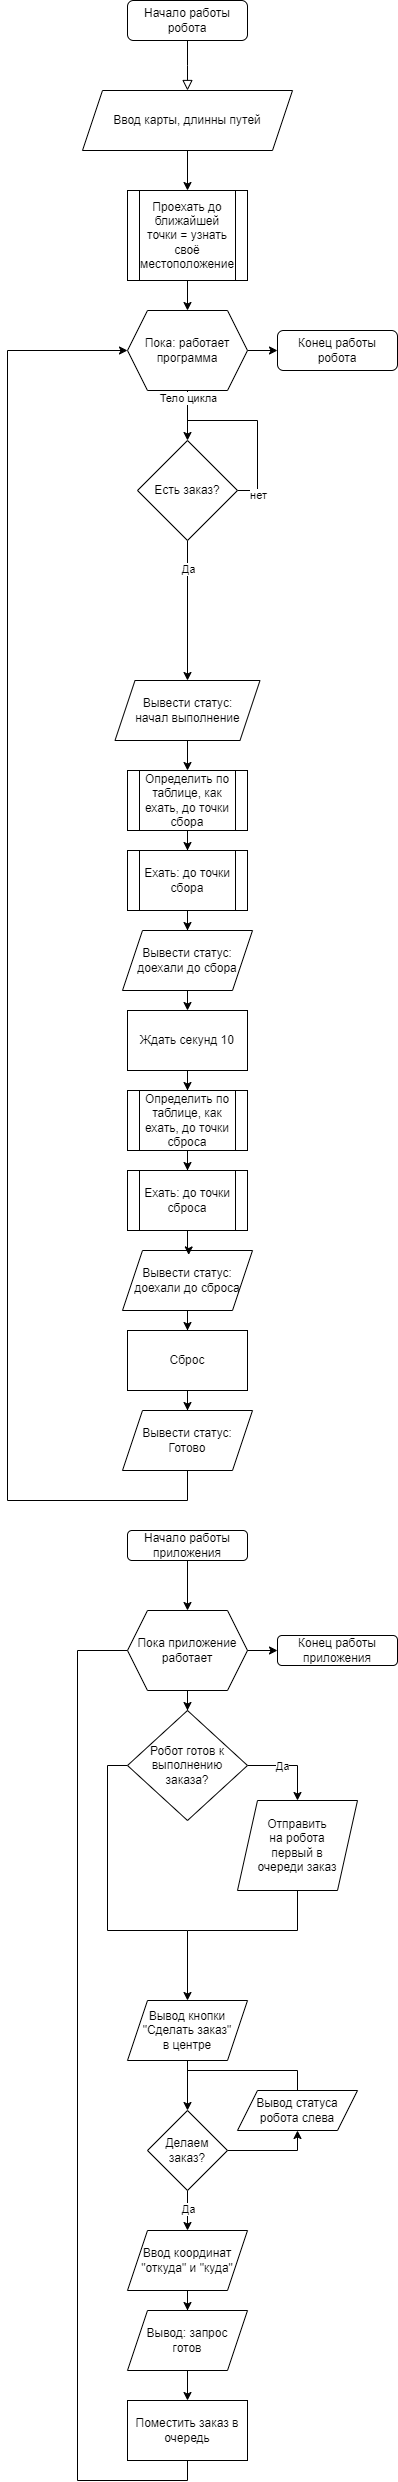

The diagram above was exported from draw.io. Its source (the exported page's mxGraphModel, read from the mxfile embedded in the PNG):
<mxGraphModel dx="1434" dy="790" grid="1" gridSize="10" guides="1" tooltips="1" connect="1" arrows="1" fold="1" page="1" pageScale="1" pageWidth="827" pageHeight="1169" math="0" shadow="0">
  <root>
    <mxCell id="WIyWlLk6GJQsqaUBKTNV-0" />
    <mxCell id="WIyWlLk6GJQsqaUBKTNV-1" parent="WIyWlLk6GJQsqaUBKTNV-0" />
    <mxCell id="WIyWlLk6GJQsqaUBKTNV-2" value="" style="rounded=0;html=1;jettySize=auto;orthogonalLoop=1;fontSize=11;endArrow=block;endFill=0;endSize=8;strokeWidth=1;shadow=0;labelBackgroundColor=none;edgeStyle=orthogonalEdgeStyle;" parent="WIyWlLk6GJQsqaUBKTNV-1" source="WIyWlLk6GJQsqaUBKTNV-3" edge="1">
      <mxGeometry relative="1" as="geometry">
        <mxPoint x="420" y="110" as="targetPoint" />
      </mxGeometry>
    </mxCell>
    <mxCell id="WIyWlLk6GJQsqaUBKTNV-3" value="Начало работы робота" style="rounded=1;whiteSpace=wrap;html=1;fontSize=12;glass=0;strokeWidth=1;shadow=0;" parent="WIyWlLk6GJQsqaUBKTNV-1" vertex="1">
      <mxGeometry x="360" y="20" width="120" height="40" as="geometry" />
    </mxCell>
    <mxCell id="aJ7ux7aC-X-UFRYkZwZB-3" style="edgeStyle=orthogonalEdgeStyle;rounded=0;orthogonalLoop=1;jettySize=auto;html=1;entryX=0.5;entryY=0;entryDx=0;entryDy=0;" parent="WIyWlLk6GJQsqaUBKTNV-1" source="aJ7ux7aC-X-UFRYkZwZB-0" target="aJ7ux7aC-X-UFRYkZwZB-1" edge="1">
      <mxGeometry relative="1" as="geometry" />
    </mxCell>
    <mxCell id="aJ7ux7aC-X-UFRYkZwZB-0" value="Ввод карты, длинны путей" style="shape=parallelogram;perimeter=parallelogramPerimeter;whiteSpace=wrap;html=1;fixedSize=1;" parent="WIyWlLk6GJQsqaUBKTNV-1" vertex="1">
      <mxGeometry x="315" y="110" width="210" height="60" as="geometry" />
    </mxCell>
    <mxCell id="aJ7ux7aC-X-UFRYkZwZB-6" style="edgeStyle=orthogonalEdgeStyle;rounded=0;orthogonalLoop=1;jettySize=auto;html=1;entryX=0.5;entryY=0;entryDx=0;entryDy=0;exitX=0.5;exitY=1;exitDx=0;exitDy=0;" parent="WIyWlLk6GJQsqaUBKTNV-1" source="aJ7ux7aC-X-UFRYkZwZB-19" target="aJ7ux7aC-X-UFRYkZwZB-7" edge="1">
      <mxGeometry relative="1" as="geometry">
        <mxPoint x="420" y="510" as="targetPoint" />
      </mxGeometry>
    </mxCell>
    <mxCell id="aJ7ux7aC-X-UFRYkZwZB-21" value="Тело цикла" style="edgeLabel;html=1;align=center;verticalAlign=middle;resizable=0;points=[];" parent="aJ7ux7aC-X-UFRYkZwZB-6" vertex="1" connectable="0">
      <mxGeometry x="-0.2375" y="1" relative="1" as="geometry">
        <mxPoint x="-1" y="-12" as="offset" />
      </mxGeometry>
    </mxCell>
    <mxCell id="aJ7ux7aC-X-UFRYkZwZB-82" style="edgeStyle=orthogonalEdgeStyle;rounded=0;orthogonalLoop=1;jettySize=auto;html=1;entryX=0.5;entryY=0;entryDx=0;entryDy=0;" parent="WIyWlLk6GJQsqaUBKTNV-1" source="aJ7ux7aC-X-UFRYkZwZB-1" target="aJ7ux7aC-X-UFRYkZwZB-19" edge="1">
      <mxGeometry relative="1" as="geometry" />
    </mxCell>
    <mxCell id="aJ7ux7aC-X-UFRYkZwZB-1" value="Проехать до ближайшей точки = узнать своё местоположение" style="shape=process;whiteSpace=wrap;html=1;backgroundOutline=1;" parent="WIyWlLk6GJQsqaUBKTNV-1" vertex="1">
      <mxGeometry x="360" y="210" width="120" height="90" as="geometry" />
    </mxCell>
    <mxCell id="aJ7ux7aC-X-UFRYkZwZB-63" style="edgeStyle=orthogonalEdgeStyle;rounded=0;orthogonalLoop=1;jettySize=auto;html=1;entryX=0.5;entryY=0;entryDx=0;entryDy=0;" parent="WIyWlLk6GJQsqaUBKTNV-1" source="aJ7ux7aC-X-UFRYkZwZB-7" target="aJ7ux7aC-X-UFRYkZwZB-86" edge="1">
      <mxGeometry relative="1" as="geometry">
        <mxPoint x="420" y="600" as="targetPoint" />
      </mxGeometry>
    </mxCell>
    <mxCell id="aJ7ux7aC-X-UFRYkZwZB-64" value="Да" style="edgeLabel;html=1;align=center;verticalAlign=middle;resizable=0;points=[];" parent="aJ7ux7aC-X-UFRYkZwZB-63" vertex="1" connectable="0">
      <mxGeometry x="-0.624" y="-2" relative="1" as="geometry">
        <mxPoint x="2" y="2" as="offset" />
      </mxGeometry>
    </mxCell>
    <mxCell id="aJ7ux7aC-X-UFRYkZwZB-70" style="edgeStyle=orthogonalEdgeStyle;rounded=0;orthogonalLoop=1;jettySize=auto;html=1;exitX=1;exitY=0.5;exitDx=0;exitDy=0;endArrow=none;endFill=0;" parent="WIyWlLk6GJQsqaUBKTNV-1" source="aJ7ux7aC-X-UFRYkZwZB-7" edge="1">
      <mxGeometry relative="1" as="geometry">
        <mxPoint x="420" y="440" as="targetPoint" />
        <Array as="points">
          <mxPoint x="490" y="510" />
          <mxPoint x="490" y="440" />
        </Array>
      </mxGeometry>
    </mxCell>
    <mxCell id="aJ7ux7aC-X-UFRYkZwZB-71" value="нет" style="edgeLabel;html=1;align=center;verticalAlign=middle;resizable=0;points=[];" parent="aJ7ux7aC-X-UFRYkZwZB-70" vertex="1" connectable="0">
      <mxGeometry x="-0.1156" y="2" relative="1" as="geometry">
        <mxPoint x="2" y="55" as="offset" />
      </mxGeometry>
    </mxCell>
    <mxCell id="aJ7ux7aC-X-UFRYkZwZB-7" value="Есть заказ?" style="rhombus;whiteSpace=wrap;html=1;" parent="WIyWlLk6GJQsqaUBKTNV-1" vertex="1">
      <mxGeometry x="370" y="460" width="100" height="100" as="geometry" />
    </mxCell>
    <mxCell id="aJ7ux7aC-X-UFRYkZwZB-61" style="edgeStyle=orthogonalEdgeStyle;rounded=0;orthogonalLoop=1;jettySize=auto;html=1;entryX=0;entryY=0.5;entryDx=0;entryDy=0;" parent="WIyWlLk6GJQsqaUBKTNV-1" source="aJ7ux7aC-X-UFRYkZwZB-19" target="aJ7ux7aC-X-UFRYkZwZB-60" edge="1">
      <mxGeometry relative="1" as="geometry" />
    </mxCell>
    <mxCell id="aJ7ux7aC-X-UFRYkZwZB-19" value="Пока: работает программа" style="shape=hexagon;perimeter=hexagonPerimeter2;whiteSpace=wrap;html=1;fixedSize=1;" parent="WIyWlLk6GJQsqaUBKTNV-1" vertex="1">
      <mxGeometry x="360" y="330" width="120" height="80" as="geometry" />
    </mxCell>
    <mxCell id="aJ7ux7aC-X-UFRYkZwZB-48" style="edgeStyle=orthogonalEdgeStyle;rounded=0;orthogonalLoop=1;jettySize=auto;html=1;" parent="WIyWlLk6GJQsqaUBKTNV-1" source="aJ7ux7aC-X-UFRYkZwZB-30" target="aJ7ux7aC-X-UFRYkZwZB-34" edge="1">
      <mxGeometry relative="1" as="geometry" />
    </mxCell>
    <mxCell id="aJ7ux7aC-X-UFRYkZwZB-30" value="Определить по таблице, как ехать, до точки сбора" style="shape=process;whiteSpace=wrap;html=1;backgroundOutline=1;" parent="WIyWlLk6GJQsqaUBKTNV-1" vertex="1">
      <mxGeometry x="360" y="790" width="120" height="60" as="geometry" />
    </mxCell>
    <mxCell id="aJ7ux7aC-X-UFRYkZwZB-49" style="edgeStyle=orthogonalEdgeStyle;rounded=0;orthogonalLoop=1;jettySize=auto;html=1;" parent="WIyWlLk6GJQsqaUBKTNV-1" source="aJ7ux7aC-X-UFRYkZwZB-34" target="aJ7ux7aC-X-UFRYkZwZB-37" edge="1">
      <mxGeometry relative="1" as="geometry" />
    </mxCell>
    <mxCell id="aJ7ux7aC-X-UFRYkZwZB-34" value="Ехать: до точки сбора" style="shape=process;whiteSpace=wrap;html=1;backgroundOutline=1;" parent="WIyWlLk6GJQsqaUBKTNV-1" vertex="1">
      <mxGeometry x="360" y="870" width="120" height="60" as="geometry" />
    </mxCell>
    <mxCell id="aJ7ux7aC-X-UFRYkZwZB-46" style="edgeStyle=orthogonalEdgeStyle;rounded=0;orthogonalLoop=1;jettySize=auto;html=1;exitX=0.5;exitY=1;exitDx=0;exitDy=0;entryX=0.5;entryY=0;entryDx=0;entryDy=0;" parent="WIyWlLk6GJQsqaUBKTNV-1" source="aJ7ux7aC-X-UFRYkZwZB-37" target="aJ7ux7aC-X-UFRYkZwZB-39" edge="1">
      <mxGeometry relative="1" as="geometry" />
    </mxCell>
    <mxCell id="aJ7ux7aC-X-UFRYkZwZB-37" value="Вывести статус: доехали до сбора" style="shape=parallelogram;perimeter=parallelogramPerimeter;whiteSpace=wrap;html=1;fixedSize=1;" parent="WIyWlLk6GJQsqaUBKTNV-1" vertex="1">
      <mxGeometry x="355" y="950" width="130" height="60" as="geometry" />
    </mxCell>
    <mxCell id="aJ7ux7aC-X-UFRYkZwZB-50" style="edgeStyle=orthogonalEdgeStyle;rounded=0;orthogonalLoop=1;jettySize=auto;html=1;" parent="WIyWlLk6GJQsqaUBKTNV-1" source="aJ7ux7aC-X-UFRYkZwZB-39" target="aJ7ux7aC-X-UFRYkZwZB-42" edge="1">
      <mxGeometry relative="1" as="geometry" />
    </mxCell>
    <mxCell id="aJ7ux7aC-X-UFRYkZwZB-39" value="Ждать секунд 10" style="rounded=0;whiteSpace=wrap;html=1;" parent="WIyWlLk6GJQsqaUBKTNV-1" vertex="1">
      <mxGeometry x="360" y="1030" width="120" height="60" as="geometry" />
    </mxCell>
    <mxCell id="aJ7ux7aC-X-UFRYkZwZB-41" style="edgeStyle=orthogonalEdgeStyle;rounded=0;orthogonalLoop=1;jettySize=auto;html=1;entryX=0.5;entryY=0;entryDx=0;entryDy=0;" parent="WIyWlLk6GJQsqaUBKTNV-1" source="aJ7ux7aC-X-UFRYkZwZB-42" target="aJ7ux7aC-X-UFRYkZwZB-45" edge="1">
      <mxGeometry relative="1" as="geometry" />
    </mxCell>
    <mxCell id="aJ7ux7aC-X-UFRYkZwZB-42" value="Определить по таблице, как ехать, до точки сброса" style="shape=process;whiteSpace=wrap;html=1;backgroundOutline=1;" parent="WIyWlLk6GJQsqaUBKTNV-1" vertex="1">
      <mxGeometry x="360" y="1110" width="120" height="60" as="geometry" />
    </mxCell>
    <mxCell id="aJ7ux7aC-X-UFRYkZwZB-45" value="Ехать: до точки сброса" style="shape=process;whiteSpace=wrap;html=1;backgroundOutline=1;" parent="WIyWlLk6GJQsqaUBKTNV-1" vertex="1">
      <mxGeometry x="360" y="1190" width="120" height="60" as="geometry" />
    </mxCell>
    <mxCell id="aJ7ux7aC-X-UFRYkZwZB-56" style="edgeStyle=orthogonalEdgeStyle;rounded=0;orthogonalLoop=1;jettySize=auto;html=1;" parent="WIyWlLk6GJQsqaUBKTNV-1" source="aJ7ux7aC-X-UFRYkZwZB-51" target="aJ7ux7aC-X-UFRYkZwZB-53" edge="1">
      <mxGeometry relative="1" as="geometry" />
    </mxCell>
    <mxCell id="aJ7ux7aC-X-UFRYkZwZB-51" value="Вывести статус: доехали до сброса" style="shape=parallelogram;perimeter=parallelogramPerimeter;whiteSpace=wrap;html=1;fixedSize=1;" parent="WIyWlLk6GJQsqaUBKTNV-1" vertex="1">
      <mxGeometry x="355" y="1270" width="130" height="60" as="geometry" />
    </mxCell>
    <mxCell id="aJ7ux7aC-X-UFRYkZwZB-52" style="edgeStyle=orthogonalEdgeStyle;rounded=0;orthogonalLoop=1;jettySize=auto;html=1;entryX=0.509;entryY=0.074;entryDx=0;entryDy=0;entryPerimeter=0;" parent="WIyWlLk6GJQsqaUBKTNV-1" source="aJ7ux7aC-X-UFRYkZwZB-45" target="aJ7ux7aC-X-UFRYkZwZB-51" edge="1">
      <mxGeometry relative="1" as="geometry" />
    </mxCell>
    <mxCell id="aJ7ux7aC-X-UFRYkZwZB-58" style="edgeStyle=orthogonalEdgeStyle;rounded=0;orthogonalLoop=1;jettySize=auto;html=1;entryX=0.5;entryY=0;entryDx=0;entryDy=0;" parent="WIyWlLk6GJQsqaUBKTNV-1" source="aJ7ux7aC-X-UFRYkZwZB-53" target="aJ7ux7aC-X-UFRYkZwZB-57" edge="1">
      <mxGeometry relative="1" as="geometry" />
    </mxCell>
    <mxCell id="aJ7ux7aC-X-UFRYkZwZB-53" value="Сброс" style="rounded=0;whiteSpace=wrap;html=1;" parent="WIyWlLk6GJQsqaUBKTNV-1" vertex="1">
      <mxGeometry x="360" y="1350" width="120" height="60" as="geometry" />
    </mxCell>
    <mxCell id="aJ7ux7aC-X-UFRYkZwZB-59" style="edgeStyle=orthogonalEdgeStyle;rounded=0;orthogonalLoop=1;jettySize=auto;html=1;entryX=0;entryY=0.5;entryDx=0;entryDy=0;exitX=0.5;exitY=1;exitDx=0;exitDy=0;" parent="WIyWlLk6GJQsqaUBKTNV-1" source="aJ7ux7aC-X-UFRYkZwZB-57" target="aJ7ux7aC-X-UFRYkZwZB-19" edge="1">
      <mxGeometry relative="1" as="geometry">
        <mxPoint x="420" y="1640" as="sourcePoint" />
        <mxPoint x="115" y="410" as="targetPoint" />
        <Array as="points">
          <mxPoint x="420" y="1520" />
          <mxPoint x="240" y="1520" />
          <mxPoint x="240" y="370" />
        </Array>
      </mxGeometry>
    </mxCell>
    <mxCell id="aJ7ux7aC-X-UFRYkZwZB-57" value="Вывести статус: Готово" style="shape=parallelogram;perimeter=parallelogramPerimeter;whiteSpace=wrap;html=1;fixedSize=1;" parent="WIyWlLk6GJQsqaUBKTNV-1" vertex="1">
      <mxGeometry x="355" y="1430" width="130" height="60" as="geometry" />
    </mxCell>
    <mxCell id="aJ7ux7aC-X-UFRYkZwZB-60" value="Конец работы робота" style="rounded=1;whiteSpace=wrap;html=1;" parent="WIyWlLk6GJQsqaUBKTNV-1" vertex="1">
      <mxGeometry x="510" y="350" width="120" height="40" as="geometry" />
    </mxCell>
    <mxCell id="d0SV-odps6hGsu_K8Ccp-1" style="edgeStyle=orthogonalEdgeStyle;rounded=0;orthogonalLoop=1;jettySize=auto;html=1;entryX=0.5;entryY=0;entryDx=0;entryDy=0;" parent="WIyWlLk6GJQsqaUBKTNV-1" source="aJ7ux7aC-X-UFRYkZwZB-84" target="d0SV-odps6hGsu_K8Ccp-17" edge="1">
      <mxGeometry relative="1" as="geometry" />
    </mxCell>
    <mxCell id="aJ7ux7aC-X-UFRYkZwZB-84" value="Начало работы приложения" style="rounded=1;whiteSpace=wrap;html=1;" parent="WIyWlLk6GJQsqaUBKTNV-1" vertex="1">
      <mxGeometry x="360" y="1550" width="120" height="30" as="geometry" />
    </mxCell>
    <mxCell id="aJ7ux7aC-X-UFRYkZwZB-89" style="edgeStyle=orthogonalEdgeStyle;rounded=0;orthogonalLoop=1;jettySize=auto;html=1;entryX=0.5;entryY=0;entryDx=0;entryDy=0;" parent="WIyWlLk6GJQsqaUBKTNV-1" source="aJ7ux7aC-X-UFRYkZwZB-86" target="aJ7ux7aC-X-UFRYkZwZB-30" edge="1">
      <mxGeometry relative="1" as="geometry" />
    </mxCell>
    <mxCell id="aJ7ux7aC-X-UFRYkZwZB-86" value="Вывести статус: &lt;br&gt;начал выполнение" style="shape=parallelogram;perimeter=parallelogramPerimeter;whiteSpace=wrap;html=1;fixedSize=1;" parent="WIyWlLk6GJQsqaUBKTNV-1" vertex="1">
      <mxGeometry x="347.5" y="700" width="145" height="60" as="geometry" />
    </mxCell>
    <mxCell id="d0SV-odps6hGsu_K8Ccp-28" style="edgeStyle=orthogonalEdgeStyle;rounded=0;orthogonalLoop=1;jettySize=auto;html=1;entryX=0.5;entryY=0;entryDx=0;entryDy=0;" parent="WIyWlLk6GJQsqaUBKTNV-1" source="d0SV-odps6hGsu_K8Ccp-4" target="d0SV-odps6hGsu_K8Ccp-6" edge="1">
      <mxGeometry relative="1" as="geometry" />
    </mxCell>
    <mxCell id="d0SV-odps6hGsu_K8Ccp-4" value="Вывод кнопки &quot;Сделать заказ&quot;&lt;br&gt;в центре" style="shape=parallelogram;perimeter=parallelogramPerimeter;whiteSpace=wrap;html=1;fixedSize=1;" parent="WIyWlLk6GJQsqaUBKTNV-1" vertex="1">
      <mxGeometry x="360" y="2020" width="120" height="60" as="geometry" />
    </mxCell>
    <mxCell id="d0SV-odps6hGsu_K8Ccp-9" style="edgeStyle=orthogonalEdgeStyle;rounded=0;orthogonalLoop=1;jettySize=auto;html=1;entryX=0.5;entryY=0;entryDx=0;entryDy=0;" parent="WIyWlLk6GJQsqaUBKTNV-1" source="d0SV-odps6hGsu_K8Ccp-6" target="d0SV-odps6hGsu_K8Ccp-8" edge="1">
      <mxGeometry relative="1" as="geometry" />
    </mxCell>
    <mxCell id="d0SV-odps6hGsu_K8Ccp-10" value="Да" style="edgeLabel;html=1;align=center;verticalAlign=middle;resizable=0;points=[];" parent="d0SV-odps6hGsu_K8Ccp-9" vertex="1" connectable="0">
      <mxGeometry x="-0.1" relative="1" as="geometry">
        <mxPoint as="offset" />
      </mxGeometry>
    </mxCell>
    <mxCell id="d0SV-odps6hGsu_K8Ccp-26" style="edgeStyle=orthogonalEdgeStyle;rounded=0;orthogonalLoop=1;jettySize=auto;html=1;entryX=0.5;entryY=1;entryDx=0;entryDy=0;" parent="WIyWlLk6GJQsqaUBKTNV-1" source="d0SV-odps6hGsu_K8Ccp-6" target="d0SV-odps6hGsu_K8Ccp-25" edge="1">
      <mxGeometry relative="1" as="geometry" />
    </mxCell>
    <mxCell id="d0SV-odps6hGsu_K8Ccp-6" value="Делаем заказ?" style="rhombus;whiteSpace=wrap;html=1;" parent="WIyWlLk6GJQsqaUBKTNV-1" vertex="1">
      <mxGeometry x="380" y="2130" width="80" height="80" as="geometry" />
    </mxCell>
    <mxCell id="d0SV-odps6hGsu_K8Ccp-12" style="edgeStyle=orthogonalEdgeStyle;rounded=0;orthogonalLoop=1;jettySize=auto;html=1;" parent="WIyWlLk6GJQsqaUBKTNV-1" source="d0SV-odps6hGsu_K8Ccp-8" target="d0SV-odps6hGsu_K8Ccp-13" edge="1">
      <mxGeometry relative="1" as="geometry">
        <mxPoint x="420" y="2150" as="targetPoint" />
      </mxGeometry>
    </mxCell>
    <mxCell id="d0SV-odps6hGsu_K8Ccp-8" value="Ввод координат &quot;откуда&quot; и &quot;куда&quot;" style="shape=parallelogram;perimeter=parallelogramPerimeter;whiteSpace=wrap;html=1;fixedSize=1;" parent="WIyWlLk6GJQsqaUBKTNV-1" vertex="1">
      <mxGeometry x="360" y="2250" width="120" height="60" as="geometry" />
    </mxCell>
    <mxCell id="d0SV-odps6hGsu_K8Ccp-15" style="edgeStyle=orthogonalEdgeStyle;rounded=0;orthogonalLoop=1;jettySize=auto;html=1;exitX=0.5;exitY=1;exitDx=0;exitDy=0;endArrow=none;endFill=0;entryX=0;entryY=0.5;entryDx=0;entryDy=0;" parent="WIyWlLk6GJQsqaUBKTNV-1" source="d0SV-odps6hGsu_K8Ccp-36" target="d0SV-odps6hGsu_K8Ccp-17" edge="1">
      <mxGeometry relative="1" as="geometry">
        <mxPoint x="420" y="2000" as="targetPoint" />
        <mxPoint x="158.95" y="2620" as="sourcePoint" />
        <Array as="points">
          <mxPoint x="420" y="2500" />
          <mxPoint x="310" y="2500" />
          <mxPoint x="310" y="1670" />
        </Array>
      </mxGeometry>
    </mxCell>
    <mxCell id="d0SV-odps6hGsu_K8Ccp-37" style="edgeStyle=orthogonalEdgeStyle;rounded=0;orthogonalLoop=1;jettySize=auto;html=1;entryX=0.5;entryY=0;entryDx=0;entryDy=0;" parent="WIyWlLk6GJQsqaUBKTNV-1" source="d0SV-odps6hGsu_K8Ccp-13" target="d0SV-odps6hGsu_K8Ccp-36" edge="1">
      <mxGeometry relative="1" as="geometry" />
    </mxCell>
    <mxCell id="d0SV-odps6hGsu_K8Ccp-13" value="Вывод: запрос &lt;br&gt;готов" style="shape=parallelogram;perimeter=parallelogramPerimeter;whiteSpace=wrap;html=1;fixedSize=1;" parent="WIyWlLk6GJQsqaUBKTNV-1" vertex="1">
      <mxGeometry x="360" y="2330" width="120" height="60" as="geometry" />
    </mxCell>
    <mxCell id="d0SV-odps6hGsu_K8Ccp-35" style="edgeStyle=orthogonalEdgeStyle;rounded=0;orthogonalLoop=1;jettySize=auto;html=1;entryX=0.5;entryY=0;entryDx=0;entryDy=0;exitX=0.5;exitY=1;exitDx=0;exitDy=0;" parent="WIyWlLk6GJQsqaUBKTNV-1" source="d0SV-odps6hGsu_K8Ccp-40" target="d0SV-odps6hGsu_K8Ccp-4" edge="1">
      <mxGeometry relative="1" as="geometry">
        <mxPoint x="420" y="1980" as="sourcePoint" />
        <Array as="points">
          <mxPoint x="530" y="1950" />
          <mxPoint x="420" y="1950" />
        </Array>
      </mxGeometry>
    </mxCell>
    <mxCell id="d0SV-odps6hGsu_K8Ccp-39" style="edgeStyle=orthogonalEdgeStyle;rounded=0;orthogonalLoop=1;jettySize=auto;html=1;entryX=0.5;entryY=0;entryDx=0;entryDy=0;" parent="WIyWlLk6GJQsqaUBKTNV-1" source="d0SV-odps6hGsu_K8Ccp-17" target="d0SV-odps6hGsu_K8Ccp-38" edge="1">
      <mxGeometry relative="1" as="geometry" />
    </mxCell>
    <mxCell id="d0SV-odps6hGsu_K8Ccp-17" value="Пока приложение работает" style="shape=hexagon;perimeter=hexagonPerimeter2;whiteSpace=wrap;html=1;fixedSize=1;" parent="WIyWlLk6GJQsqaUBKTNV-1" vertex="1">
      <mxGeometry x="360" y="1630" width="120" height="80" as="geometry" />
    </mxCell>
    <mxCell id="d0SV-odps6hGsu_K8Ccp-23" value="Конец работы приложения" style="rounded=1;whiteSpace=wrap;html=1;" parent="WIyWlLk6GJQsqaUBKTNV-1" vertex="1">
      <mxGeometry x="510" y="1655" width="120" height="30" as="geometry" />
    </mxCell>
    <mxCell id="d0SV-odps6hGsu_K8Ccp-24" style="edgeStyle=orthogonalEdgeStyle;rounded=0;orthogonalLoop=1;jettySize=auto;html=1;entryX=0;entryY=0.5;entryDx=0;entryDy=0;" parent="WIyWlLk6GJQsqaUBKTNV-1" source="d0SV-odps6hGsu_K8Ccp-17" target="d0SV-odps6hGsu_K8Ccp-23" edge="1">
      <mxGeometry relative="1" as="geometry" />
    </mxCell>
    <mxCell id="d0SV-odps6hGsu_K8Ccp-27" style="edgeStyle=orthogonalEdgeStyle;rounded=0;orthogonalLoop=1;jettySize=auto;html=1;endArrow=none;endFill=0;" parent="WIyWlLk6GJQsqaUBKTNV-1" source="d0SV-odps6hGsu_K8Ccp-25" edge="1">
      <mxGeometry relative="1" as="geometry">
        <mxPoint x="420" y="2090" as="targetPoint" />
        <Array as="points">
          <mxPoint x="530" y="2090" />
        </Array>
      </mxGeometry>
    </mxCell>
    <mxCell id="d0SV-odps6hGsu_K8Ccp-25" value="Вывод статуса &lt;br&gt;робота слева" style="shape=parallelogram;perimeter=parallelogramPerimeter;whiteSpace=wrap;html=1;fixedSize=1;" parent="WIyWlLk6GJQsqaUBKTNV-1" vertex="1">
      <mxGeometry x="470" y="2110" width="120" height="40" as="geometry" />
    </mxCell>
    <mxCell id="d0SV-odps6hGsu_K8Ccp-36" value="Поместить заказ в очередь" style="rounded=0;whiteSpace=wrap;html=1;" parent="WIyWlLk6GJQsqaUBKTNV-1" vertex="1">
      <mxGeometry x="360" y="2420" width="120" height="60" as="geometry" />
    </mxCell>
    <mxCell id="d0SV-odps6hGsu_K8Ccp-44" style="edgeStyle=orthogonalEdgeStyle;rounded=0;orthogonalLoop=1;jettySize=auto;html=1;entryX=0.5;entryY=0;entryDx=0;entryDy=0;" parent="WIyWlLk6GJQsqaUBKTNV-1" source="d0SV-odps6hGsu_K8Ccp-38" target="d0SV-odps6hGsu_K8Ccp-40" edge="1">
      <mxGeometry relative="1" as="geometry">
        <Array as="points">
          <mxPoint x="530" y="1785" />
        </Array>
      </mxGeometry>
    </mxCell>
    <mxCell id="d0SV-odps6hGsu_K8Ccp-45" value="Да" style="edgeLabel;html=1;align=center;verticalAlign=middle;resizable=0;points=[];" parent="d0SV-odps6hGsu_K8Ccp-44" vertex="1" connectable="0">
      <mxGeometry x="-0.1904" relative="1" as="geometry">
        <mxPoint as="offset" />
      </mxGeometry>
    </mxCell>
    <mxCell id="d0SV-odps6hGsu_K8Ccp-46" style="edgeStyle=orthogonalEdgeStyle;rounded=0;orthogonalLoop=1;jettySize=auto;html=1;exitX=0;exitY=0.5;exitDx=0;exitDy=0;endArrow=none;endFill=0;" parent="WIyWlLk6GJQsqaUBKTNV-1" source="d0SV-odps6hGsu_K8Ccp-38" edge="1">
      <mxGeometry relative="1" as="geometry">
        <mxPoint x="420.0000000000001" y="1950" as="targetPoint" />
        <Array as="points">
          <mxPoint x="340" y="1785" />
          <mxPoint x="340" y="1950" />
        </Array>
      </mxGeometry>
    </mxCell>
    <mxCell id="d0SV-odps6hGsu_K8Ccp-38" value="Робот готов к выполнению &lt;br&gt;заказа?" style="rhombus;whiteSpace=wrap;html=1;" parent="WIyWlLk6GJQsqaUBKTNV-1" vertex="1">
      <mxGeometry x="360" y="1730" width="120" height="110" as="geometry" />
    </mxCell>
    <mxCell id="d0SV-odps6hGsu_K8Ccp-40" value="Отправить &lt;br&gt;на робота &lt;br&gt;первый в &lt;br&gt;очереди заказ" style="shape=parallelogram;perimeter=parallelogramPerimeter;whiteSpace=wrap;html=1;fixedSize=1;" parent="WIyWlLk6GJQsqaUBKTNV-1" vertex="1">
      <mxGeometry x="470" y="1820" width="120" height="90" as="geometry" />
    </mxCell>
  </root>
</mxGraphModel>